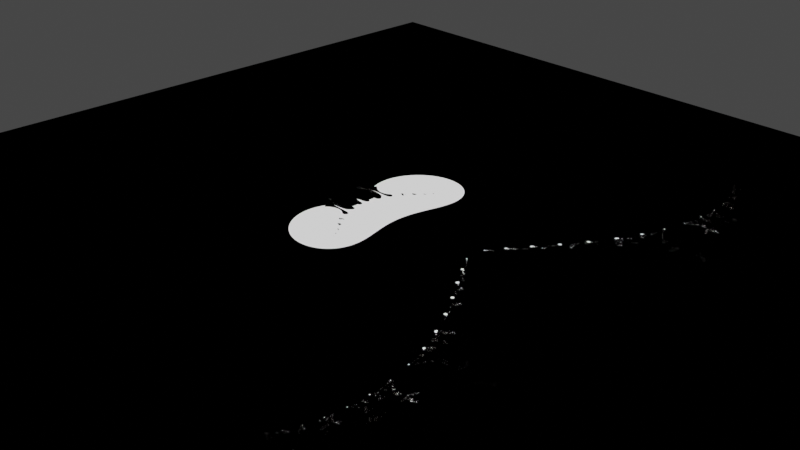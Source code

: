 # Source: z_c_c.blend  (saved by Blender 2.93.21; exported with 4.5.12 LTS)
import bpy
from mathutils import Matrix  # noqa: F401  (used for matrix-valued properties, if any)

bpy.ops.wm.read_factory_settings(use_empty=True)
scene = bpy.context.scene
scene.name = 'Scene'

# ---- collections
col_collection = bpy.data.collections.new('Collection'); scene.collection.children.link(col_collection)

# ---- materials (node trees are filled in below, after node groups)
mat_material = bpy.data.materials.new('Material')
mat_material.alpha_threshold = 0.0
mat_material.use_transparent_shadow = False
mat_material.line_color = (0.0, 0.0, 0.0, 1.0)

# ---- node groups
ng_log = bpy.data.node_groups.new('log', 'ShaderNodeTree')
_s = ng_log.interface.new_socket(name='Value', in_out='OUTPUT', socket_type='NodeSocketFloat')
_s.min_value = 0.0
_s.max_value = 0.0
_s = ng_log.interface.new_socket(name='Value', in_out='OUTPUT', socket_type='NodeSocketFloat')
_s.min_value = 0.0
_s.max_value = 0.0
_s = ng_log.interface.new_socket(name='Value', in_out='INPUT', socket_type='NodeSocketFloat')
_s.default_value = 0.5
_s.min_value = -1e+04
_s.max_value = 1e+04
_s = ng_log.interface.new_socket(name='Value', in_out='INPUT', socket_type='NodeSocketFloat')
_s.default_value = 0.5
_s.min_value = -1e+04
_s.max_value = 1e+04
_N = ng_log.nodes; _L = ng_log.links
n0 = _N.new('ShaderNodeVectorMath'); n0.name = 'Vector Math'; n0.location = (254, 150)
n0.operation = 'LENGTH'
n1 = _N.new('ShaderNodeCombineXYZ'); n1.name = 'Combine XYZ'; n1.location = (22, 70)
n2 = _N.new('NodeGroupOutput'); n2.name = 'Group Output'; n2.location = (525, 0)
n3 = _N.new('ShaderNodeMath'); n3.name = 'Math'; n3.location = (455, 185)
n3.operation = 'LOGARITHM'
n3.inputs[1].default_value = 2.718
n3.inputs[2].default_value = 0.0
n4 = _N.new('NodeGroupInput'); n4.name = 'Group Input'; n4.location = (-200, 0)
n5 = _N.new('ShaderNodeMath'); n5.name = 'Math.001'; n5.location = (195, -32)
n5.operation = 'ARCTAN2'
n5.inputs[2].default_value = 0.0
_L.new(n4.outputs[0], n1.inputs[0])
_L.new(n4.outputs[1], n1.inputs[1])
_L.new(n1.outputs[0], n0.inputs[0])
_L.new(n0.outputs[1], n3.inputs[0])
_L.new(n3.outputs[0], n2.inputs[0])
_L.new(n4.outputs[1], n5.inputs[0])
_L.new(n4.outputs[0], n5.inputs[1])
_L.new(n5.outputs[0], n2.inputs[1])
n2.is_active_output = True
ng_multiply = bpy.data.node_groups.new('multiply', 'ShaderNodeTree')
_s = ng_multiply.interface.new_socket(name='Value', in_out='OUTPUT', socket_type='NodeSocketFloat')
_s.min_value = 0.0
_s.max_value = 0.0
_s = ng_multiply.interface.new_socket(name='Value', in_out='OUTPUT', socket_type='NodeSocketFloat')
_s.min_value = 0.0
_s.max_value = 0.0
_s = ng_multiply.interface.new_socket(name='Value', in_out='INPUT', socket_type='NodeSocketFloat')
_s.default_value = 0.5
_s.min_value = -1e+04
_s.max_value = 1e+04
_s = ng_multiply.interface.new_socket(name='Value', in_out='INPUT', socket_type='NodeSocketFloat')
_s.default_value = 0.5
_s.min_value = -1e+04
_s.max_value = 1e+04
_s = ng_multiply.interface.new_socket(name='Value', in_out='INPUT', socket_type='NodeSocketFloat')
_s.default_value = 0.5
_s.min_value = -1e+04
_s.max_value = 1e+04
_s = ng_multiply.interface.new_socket(name='Value', in_out='INPUT', socket_type='NodeSocketFloat')
_s.default_value = 0.5
_s.min_value = -1e+04
_s.max_value = 1e+04
_N = ng_multiply.nodes; _L = ng_multiply.links
n0 = _N.new('ShaderNodeMath'); n0.name = 'Math'; n0.location = (85, 315)
n0.operation = 'MULTIPLY'
n0.inputs[2].default_value = 0.0
n1 = _N.new('ShaderNodeMath'); n1.name = 'Math.002'; n1.location = (98, -28)
n1.operation = 'MULTIPLY'
n1.inputs[2].default_value = 0.0
n2 = _N.new('NodeGroupInput'); n2.name = 'Group Input'; n2.location = (-237, 4)
n3 = _N.new('ShaderNodeMath'); n3.name = 'Math.004'; n3.location = (344, 226)
n3.operation = 'SUBTRACT'
n3.inputs[2].default_value = 0.0
n4 = _N.new('ShaderNodeMath'); n4.name = 'Math.001'; n4.location = (95, 144)
n4.operation = 'MULTIPLY'
n4.inputs[2].default_value = 0.0
n5 = _N.new('ShaderNodeMath'); n5.name = 'Math.003'; n5.location = (108, -199)
n5.operation = 'MULTIPLY'
n5.inputs[2].default_value = 0.0
n6 = _N.new('NodeGroupOutput'); n6.name = 'Group Output'; n6.location = (560, 18)
n7 = _N.new('ShaderNodeMath'); n7.name = 'Math.005'; n7.location = (322, -73)
n7.inputs[2].default_value = 0.0
_L.new(n2.outputs[2], n0.inputs[1])
_L.new(n2.outputs[0], n0.inputs[0])
_L.new(n2.outputs[1], n4.inputs[0])
_L.new(n2.outputs[3], n4.inputs[1])
_L.new(n2.outputs[0], n1.inputs[0])
_L.new(n2.outputs[3], n1.inputs[1])
_L.new(n2.outputs[1], n5.inputs[0])
_L.new(n2.outputs[2], n5.inputs[1])
_L.new(n0.outputs[0], n3.inputs[0])
_L.new(n4.outputs[0], n3.inputs[1])
_L.new(n1.outputs[0], n7.inputs[0])
_L.new(n5.outputs[0], n7.inputs[1])
_L.new(n3.outputs[0], n6.inputs[0])
_L.new(n7.outputs[0], n6.inputs[1])
n6.is_active_output = True
ng_nodegroup = bpy.data.node_groups.new('NodeGroup', 'ShaderNodeTree')
_s = ng_nodegroup.interface.new_socket(name='Value', in_out='OUTPUT', socket_type='NodeSocketFloat')
_s.min_value = 0.0
_s.max_value = 0.0
_s = ng_nodegroup.interface.new_socket(name='Value', in_out='OUTPUT', socket_type='NodeSocketFloat')
_s.min_value = 0.0
_s.max_value = 0.0
_s = ng_nodegroup.interface.new_socket(name='Value', in_out='INPUT', socket_type='NodeSocketFloat')
_s.default_value = 0.5
_s.min_value = -1e+04
_s.max_value = 1e+04
_s = ng_nodegroup.interface.new_socket(name='Value', in_out='INPUT', socket_type='NodeSocketFloat')
_s.default_value = 0.5
_s.min_value = -1e+04
_s.max_value = 1e+04
_s = ng_nodegroup.interface.new_socket(name='Value', in_out='INPUT', socket_type='NodeSocketFloat')
_s.default_value = 0.5
_s.min_value = -1e+04
_s.max_value = 1e+04
_s = ng_nodegroup.interface.new_socket(name='Value', in_out='INPUT', socket_type='NodeSocketFloat')
_s.default_value = 0.5
_s.min_value = -1e+04
_s.max_value = 1e+04
_N = ng_nodegroup.nodes; _L = ng_nodegroup.links
n0 = _N.new('NodeGroupOutput'); n0.name = 'Group Output'; n0.location = (296, -2)
n1 = _N.new('NodeGroupInput'); n1.name = 'Group Input'; n1.location = (-94, -2)
n1.width = 97
n2 = _N.new('ShaderNodeMath'); n2.name = 'Math.001'; n2.location = (90, -17)
n2.inputs[2].default_value = 0.0
n3 = _N.new('ShaderNodeMath'); n3.name = 'Math'; n3.location = (81, 158)
n3.inputs[2].default_value = 0.0
_L.new(n1.outputs[0], n3.inputs[0])
_L.new(n3.outputs[0], n0.inputs[0])
_L.new(n1.outputs[2], n3.inputs[1])
_L.new(n1.outputs[1], n2.inputs[0])
_L.new(n1.outputs[3], n2.inputs[1])
_L.new(n2.outputs[0], n0.inputs[1])
n0.is_active_output = True
ng_exp = bpy.data.node_groups.new('exp', 'ShaderNodeTree')
_s = ng_exp.interface.new_socket(name='Value', in_out='OUTPUT', socket_type='NodeSocketFloat')
_s.min_value = 0.0
_s.max_value = 0.0
_s = ng_exp.interface.new_socket(name='Value', in_out='OUTPUT', socket_type='NodeSocketFloat')
_s.min_value = 0.0
_s.max_value = 0.0
_s = ng_exp.interface.new_socket(name='Value', in_out='INPUT', socket_type='NodeSocketFloat')
_s.default_value = 0.5
_s.min_value = -1e+04
_s.max_value = 1e+04
_s = ng_exp.interface.new_socket(name='Value', in_out='INPUT', socket_type='NodeSocketFloat')
_s.default_value = 0.5
_s.min_value = -1e+04
_s.max_value = 1e+04
_N = ng_exp.nodes; _L = ng_exp.links
n0 = _N.new('NodeGroupInput'); n0.name = 'Group Input'; n0.location = (-200, 0)
n1 = _N.new('ShaderNodeMath'); n1.name = 'Math.001'; n1.location = (25, -21)
n1.operation = 'COSINE'
n1.inputs[2].default_value = 0.0
n2 = _N.new('NodeGroupOutput'); n2.name = 'Group Output'; n2.location = (510, 42)
n3 = _N.new('ShaderNodeMath'); n3.name = 'Math.003'; n3.location = (301, 61)
n3.operation = 'MULTIPLY'
n3.inputs[2].default_value = 0.0
n4 = _N.new('ShaderNodeMath'); n4.name = 'Math.004'; n4.location = (299, -100)
n4.operation = 'MULTIPLY'
n4.inputs[2].default_value = 0.0
n5 = _N.new('ShaderNodeMath'); n5.name = 'Math.002'; n5.location = (40, -148)
n5.operation = 'SINE'
n5.inputs[2].default_value = 0.0
n6 = _N.new('ShaderNodeMath'); n6.name = 'Math'; n6.location = (40, 152)
n6.operation = 'POWER'
n6.inputs[0].default_value = 2.718
n6.inputs[2].default_value = 0.0
_L.new(n0.outputs[0], n6.inputs[1])
_L.new(n0.outputs[1], n1.inputs[0])
_L.new(n0.outputs[1], n5.inputs[0])
_L.new(n6.outputs[0], n3.inputs[0])
_L.new(n1.outputs[0], n3.inputs[1])
_L.new(n3.outputs[0], n2.inputs[0])
_L.new(n4.outputs[0], n2.inputs[1])
_L.new(n5.outputs[0], n4.inputs[1])
_L.new(n6.outputs[0], n4.inputs[0])
n2.is_active_output = True
ng_power = bpy.data.node_groups.new('power', 'ShaderNodeTree')
_s = ng_power.interface.new_socket(name='Value', in_out='OUTPUT', socket_type='NodeSocketFloat')
_s.min_value = 0.0
_s.max_value = 0.0
_s = ng_power.interface.new_socket(name='Value', in_out='OUTPUT', socket_type='NodeSocketFloat')
_s.min_value = 0.0
_s.max_value = 0.0
_s = ng_power.interface.new_socket(name='Value', in_out='OUTPUT', socket_type='NodeSocketFloat')
_s.default_value = 4.0
_s.min_value = -1e+04
_s.max_value = 1e+04
_s = ng_power.interface.new_socket(name='Value', in_out='OUTPUT', socket_type='NodeSocketFloat')
_s.min_value = -1e+04
_s.max_value = 1e+04
_s = ng_power.interface.new_socket(name='Value', in_out='INPUT', socket_type='NodeSocketFloat')
_s.default_value = 0.5
_s.min_value = -1e+04
_s.max_value = 1e+04
_s = ng_power.interface.new_socket(name='Value', in_out='INPUT', socket_type='NodeSocketFloat')
_s.default_value = 0.5
_s.min_value = -1e+04
_s.max_value = 1e+04
_s = ng_power.interface.new_socket(name='Value', in_out='INPUT', socket_type='NodeSocketFloat')
_s.default_value = 4.0
_s.min_value = -1e+04
_s.max_value = 1e+04
_s = ng_power.interface.new_socket(name='Value', in_out='INPUT', socket_type='NodeSocketFloat')
_s.min_value = -1e+04
_s.max_value = 1e+04
_N = ng_power.nodes; _L = ng_power.links
n0 = _N.new('ShaderNodeGroup'); n0.name = 'Group'; n0.location = (-244, 87)
n0.node_tree = ng_log
n1 = _N.new('ShaderNodeGroup'); n1.name = 'Group.001'; n1.location = (-27, 140)
n1.node_tree = ng_multiply
n2 = _N.new('NodeGroupOutput'); n2.name = 'Group Output'; n2.location = (709, -109)
n3 = _N.new('ShaderNodeGroup'); n3.name = 'Group.003'; n3.location = (489, 79)
n3.node_tree = ng_nodegroup
n4 = _N.new('ShaderNodeGroup'); n4.name = 'Group.002'; n4.location = (240, 93)
n4.node_tree = ng_exp
n5 = _N.new('NodeGroupInput'); n5.name = 'Group Input'; n5.location = (-534, -77)
_L.new(n5.outputs[0], n0.inputs[0])
_L.new(n5.outputs[1], n0.inputs[1])
_L.new(n0.outputs[0], n1.inputs[0])
_L.new(n0.outputs[1], n1.inputs[1])
_L.new(n1.outputs[0], n4.inputs[0])
_L.new(n1.outputs[1], n4.inputs[1])
_L.new(n4.outputs[0], n3.inputs[0])
_L.new(n5.outputs[2], n1.inputs[2])
_L.new(n5.outputs[3], n1.inputs[3])
_L.new(n3.outputs[0], n2.inputs[0])
_L.new(n4.outputs[1], n3.inputs[1])
_L.new(n5.outputs[2], n3.inputs[2])
_L.new(n5.outputs[3], n3.inputs[3])
_L.new(n3.outputs[1], n2.inputs[1])
_L.new(n5.outputs[2], n2.inputs[2])
_L.new(n5.outputs[3], n2.inputs[3])
n2.is_active_output = True

# ---- material node trees
mat_material.use_nodes = True; mat_material.node_tree.nodes.clear()
_N = mat_material.node_tree.nodes; _L = mat_material.node_tree.links
n0 = _N.new('ShaderNodeNewGeometry'); n0.name = 'Geometry'; n0.location = (-951, 293)
n1 = _N.new('ShaderNodeVectorMath'); n1.name = 'Vector Math'; n1.location = (997, 280)
n1.operation = 'LENGTH'
n2 = _N.new('ShaderNodeCombineXYZ'); n2.name = 'Combine XYZ'; n2.location = (831, 244)
n2.width = 100
n3 = _N.new('ShaderNodeOutputMaterial'); n3.name = 'Material Output'; n3.location = (1419, 227)
n4 = _N.new('ShaderNodeMath'); n4.name = 'Math'; n4.location = (1185, 268)
n4.operation = 'LESS_THAN'
n4.inputs[1].default_value = 1.0
n4.inputs[2].default_value = 0.0
n5 = _N.new('ShaderNodeSeparateXYZ'); n5.name = 'Separate XYZ'; n5.location = (-758, 336)
n6 = _N.new('ShaderNodeGroup'); n6.name = 'Group'; n6.location = (-522, 373)
n6.node_tree = ng_power
n7 = _N.new('ShaderNodeGroup'); n7.name = 'Group.002'; n7.location = (-225, 375)
n7.node_tree = ng_power
n8 = _N.new('ShaderNodeGroup'); n8.name = 'Group.001'; n8.location = (-373, 377)
n8.node_tree = ng_power
n9 = _N.new('ShaderNodeGroup'); n9.name = 'Group.004'; n9.location = (69, 380)
n9.node_tree = ng_power
n10 = _N.new('ShaderNodeGroup'); n10.name = 'Group.005'; n10.location = (367, 382)
n10.node_tree = ng_power
n11 = _N.new('ShaderNodeGroup'); n11.name = 'Group.007'; n11.location = (219, 384)
n11.node_tree = ng_power
n12 = _N.new('ShaderNodeGroup'); n12.name = 'Group.003'; n12.location = (-75, 379)
n12.node_tree = ng_power
n13 = _N.new('ShaderNodeGroup'); n13.name = 'Group.006'; n13.location = (517, 386)
n13.node_tree = ng_power
n14 = _N.new('ShaderNodeGroup'); n14.name = 'Group.013'; n14.location = (519, 136)
n14.node_tree = ng_power
n15 = _N.new('ShaderNodeGroup'); n15.name = 'Group.008'; n15.location = (-520, 123)
n15.node_tree = ng_power
n16 = _N.new('ShaderNodeGroup'); n16.name = 'Group.009'; n16.location = (-223, 125)
n16.node_tree = ng_power
n17 = _N.new('ShaderNodeGroup'); n17.name = 'Group.010'; n17.location = (-371, 126)
n17.node_tree = ng_power
n18 = _N.new('ShaderNodeGroup'); n18.name = 'Group.011'; n18.location = (71, 130)
n18.node_tree = ng_power
n19 = _N.new('ShaderNodeGroup'); n19.name = 'Group.012'; n19.location = (369, 132)
n19.node_tree = ng_power
n20 = _N.new('ShaderNodeGroup'); n20.name = 'Group.014'; n20.location = (221, 134)
n20.node_tree = ng_power
n21 = _N.new('ShaderNodeGroup'); n21.name = 'Group.015'; n21.location = (-73, 128)
n21.node_tree = ng_power
_L.new(n0.outputs[0], n5.inputs[0])
_L.new(n5.outputs[0], n6.inputs[0])
_L.new(n5.outputs[1], n6.inputs[1])
_L.new(n2.outputs[0], n1.inputs[0])
_L.new(n1.outputs[1], n4.inputs[0])
_L.new(n5.outputs[1], n6.inputs[3])
_L.new(n5.outputs[0], n6.inputs[2])
_L.new(n6.outputs[0], n8.inputs[0])
_L.new(n6.outputs[1], n8.inputs[1])
_L.new(n6.outputs[2], n8.inputs[2])
_L.new(n6.outputs[3], n8.inputs[3])
_L.new(n7.outputs[0], n12.inputs[0])
_L.new(n7.outputs[1], n12.inputs[1])
_L.new(n7.outputs[2], n12.inputs[2])
_L.new(n7.outputs[3], n12.inputs[3])
_L.new(n8.outputs[0], n7.inputs[0])
_L.new(n8.outputs[1], n7.inputs[1])
_L.new(n8.outputs[2], n7.inputs[2])
_L.new(n8.outputs[3], n7.inputs[3])
_L.new(n9.outputs[0], n11.inputs[0])
_L.new(n9.outputs[1], n11.inputs[1])
_L.new(n9.outputs[2], n11.inputs[2])
_L.new(n9.outputs[3], n11.inputs[3])
_L.new(n10.outputs[0], n13.inputs[0])
_L.new(n10.outputs[1], n13.inputs[1])
_L.new(n10.outputs[2], n13.inputs[2])
_L.new(n10.outputs[3], n13.inputs[3])
_L.new(n11.outputs[0], n10.inputs[0])
_L.new(n11.outputs[1], n10.inputs[1])
_L.new(n11.outputs[2], n10.inputs[2])
_L.new(n11.outputs[3], n10.inputs[3])
_L.new(n12.outputs[0], n9.inputs[0])
_L.new(n12.outputs[1], n9.inputs[1])
_L.new(n12.outputs[2], n9.inputs[2])
_L.new(n12.outputs[3], n9.inputs[3])
_L.new(n15.outputs[0], n17.inputs[0])
_L.new(n15.outputs[1], n17.inputs[1])
_L.new(n15.outputs[2], n17.inputs[2])
_L.new(n15.outputs[3], n17.inputs[3])
_L.new(n16.outputs[0], n21.inputs[0])
_L.new(n16.outputs[1], n21.inputs[1])
_L.new(n16.outputs[2], n21.inputs[2])
_L.new(n16.outputs[3], n21.inputs[3])
_L.new(n17.outputs[0], n16.inputs[0])
_L.new(n17.outputs[1], n16.inputs[1])
_L.new(n17.outputs[2], n16.inputs[2])
_L.new(n17.outputs[3], n16.inputs[3])
_L.new(n18.outputs[0], n20.inputs[0])
_L.new(n18.outputs[1], n20.inputs[1])
_L.new(n18.outputs[2], n20.inputs[2])
_L.new(n18.outputs[3], n20.inputs[3])
_L.new(n19.outputs[0], n14.inputs[0])
_L.new(n19.outputs[1], n14.inputs[1])
_L.new(n19.outputs[2], n14.inputs[2])
_L.new(n19.outputs[3], n14.inputs[3])
_L.new(n20.outputs[0], n19.inputs[0])
_L.new(n20.outputs[1], n19.inputs[1])
_L.new(n20.outputs[2], n19.inputs[2])
_L.new(n20.outputs[3], n19.inputs[3])
_L.new(n21.outputs[0], n18.inputs[0])
_L.new(n21.outputs[1], n18.inputs[1])
_L.new(n21.outputs[2], n18.inputs[2])
_L.new(n21.outputs[3], n18.inputs[3])
_L.new(n13.outputs[0], n15.inputs[0])
_L.new(n13.outputs[1], n15.inputs[1])
_L.new(n13.outputs[2], n15.inputs[2])
_L.new(n13.outputs[3], n15.inputs[3])
_L.new(n4.outputs[0], n3.inputs[0])
_L.new(n14.outputs[0], n2.inputs[0])
_L.new(n14.outputs[1], n2.inputs[1])
n3.is_active_output = True

# ---- world
world_world = bpy.data.worlds.new('World'); scene.world = world_world
world_world.use_nodes = True; world_world.node_tree.nodes.clear()
_N = world_world.node_tree.nodes; _L = world_world.node_tree.links
n0 = _N.new('ShaderNodeOutputWorld'); n0.name = 'World Output'; n0.location = (300, 300)
n1 = _N.new('ShaderNodeBackground'); n1.name = 'Background'; n1.location = (10, 300)
n1.inputs[0].default_value = (0.05088, 0.05088, 0.05088, 1.0)
_L.new(n1.outputs[0], n0.inputs[0])
n0.is_active_output = True
world_world.color = (0.05088, 0.05088, 0.05088)
world_world.use_sun_shadow = False
world_world.sun_shadow_jitter_overblur = 0.0

# ---- cameras
cam_camera = bpy.data.cameras.new('Camera')
cam_camera.clip_end = 100.0
cam_camera.ortho_scale = 7.314

# ---- lights
light_light = bpy.data.lights.new('Light', 'POINT')
light_light.transmission_factor = 0.0
light_light.energy = 1000.0
light_light.shadow_soft_size = 0.1
light_light.shadow_maximum_resolution = 0.006
light_light.use_absolute_resolution = True

# ---- meshes
me_plane = bpy.data.meshes.new('Plane')
me_plane.from_pydata([(-5.0, -5.0, 0.0), (5.0, -5.0, 0.0), (-5.0, 5.0, 0.0), (5.0, 5.0, 0.0)], [], [(0, 1, 3, 2)])
_uv = me_plane.uv_layers.new(name='UVMap')
_uv.uv.foreach_set('vector', [0.0, 0.0, 1.0, 0.0, 1.0, 1.0, 0.0, 1.0])
me_plane.materials.append(mat_material)
me_plane.use_remesh_fix_poles = True
me_plane.use_remesh_preserve_attributes = False
me_plane.update()

# ---- objects
ob_light = bpy.data.objects.new('Light', light_light)
ob_camera = bpy.data.objects.new('Camera', cam_camera)
ob_plane = bpy.data.objects.new('Plane', me_plane)

# ---- transforms, parenting, visibility, modifiers, constraints
ob_light.location = (4.076, 1.005, 5.904)
ob_light.rotation_euler = (0.6503, 0.05522, 1.866)
ob_light.lock_rotations_4d = False
ob_light.empty_display_type = 'ARROWS'
ob_light.color = (0.0, 0.0, 0.0, 0.0)
ob_light.lineart.crease_threshold = 0.0
ob_camera.location = (7.359, -6.926, 4.958)
ob_camera.rotation_euler = (1.109, 0.0, 0.8149)
ob_camera.lock_rotations_4d = False
ob_camera.empty_display_type = 'ARROWS'
ob_camera.color = (0.0, 0.0, 0.0, 0.0)
ob_camera.display_type = 'WIRE'
ob_camera.lineart.crease_threshold = 0.0
ob_plane.location = (0.0, 0.0, 0.0)

# ---- collection membership
col_collection.objects.link(ob_light)
col_collection.objects.link(ob_camera)
col_collection.objects.link(ob_plane)

# ---- scene / render settings (as saved in the file)
scene.camera = ob_camera
scene.frame_start = 1; scene.frame_end = 250; scene.frame_set(1)
scene.render.engine = 'BLENDER_EEVEE_NEXT'
scene.cycles.use_denoising = False
scene.cycles.samples = 128
scene.cycles.sampling_pattern = 'TABULATED_SOBOL'
scene.cycles.use_adaptive_sampling = False
scene.cycles.use_light_tree = False
scene.view_settings.view_transform = 'Filmic'
bpy.context.view_layer.update()
